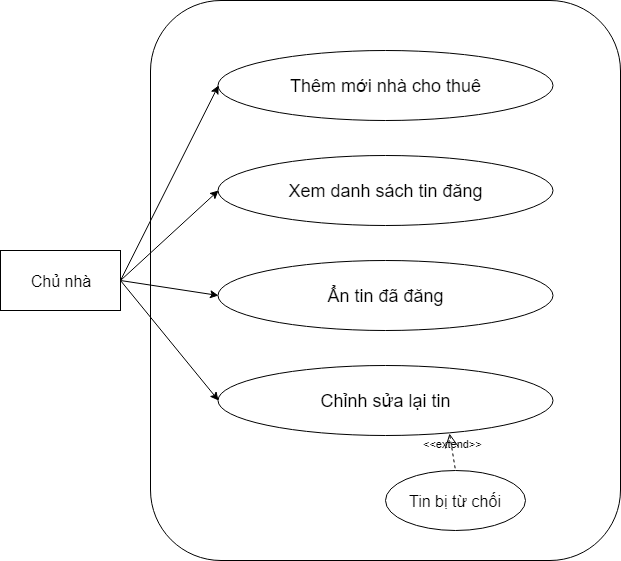

The diagram above was exported from draw.io. Its source (the exported page's mxGraphModel, read from the mxfile embedded in the PNG):
<mxGraphModel dx="717" dy="794" grid="1" gridSize="10" guides="1" tooltips="1" connect="1" arrows="1" fold="1" page="1" pageScale="1" pageWidth="827" pageHeight="1169" math="0" shadow="0">
  <root>
    <mxCell id="0" />
    <mxCell id="1" parent="0" />
    <mxCell id="0-tRr5B-DGyEIQsNrLtt-42" value="" style="rounded=1;whiteSpace=wrap;html=1;" vertex="1" parent="1">
      <mxGeometry x="190" y="70" width="470" height="560" as="geometry" />
    </mxCell>
    <mxCell id="0-tRr5B-DGyEIQsNrLtt-43" value="&lt;font style=&quot;font-size: 18px&quot;&gt;Thêm mới nhà cho thuê&lt;/font&gt;" style="ellipse;whiteSpace=wrap;html=1;" vertex="1" parent="1">
      <mxGeometry x="257.5" y="120" width="335" height="70" as="geometry" />
    </mxCell>
    <mxCell id="0-tRr5B-DGyEIQsNrLtt-44" value="&lt;font style=&quot;font-size: 18px&quot;&gt;Xem danh sách tin đăng&lt;/font&gt;" style="ellipse;whiteSpace=wrap;html=1;" vertex="1" parent="1">
      <mxGeometry x="257.5" y="225" width="335" height="70" as="geometry" />
    </mxCell>
    <mxCell id="0-tRr5B-DGyEIQsNrLtt-45" value="&lt;span style=&quot;font-size: 18px&quot;&gt;Ẩn tin đã đăng&lt;/span&gt;" style="ellipse;whiteSpace=wrap;html=1;" vertex="1" parent="1">
      <mxGeometry x="257.5" y="330" width="335" height="70" as="geometry" />
    </mxCell>
    <mxCell id="0-tRr5B-DGyEIQsNrLtt-46" value="&lt;font style=&quot;font-size: 18px&quot;&gt;Chỉnh sửa lại tin&lt;/font&gt;" style="ellipse;whiteSpace=wrap;html=1;" vertex="1" parent="1">
      <mxGeometry x="257.5" y="435" width="335" height="70" as="geometry" />
    </mxCell>
    <mxCell id="0-tRr5B-DGyEIQsNrLtt-47" value="&lt;font size=&quot;3&quot;&gt;Tin bị từ chối&lt;/font&gt;" style="ellipse;whiteSpace=wrap;html=1;" vertex="1" parent="1">
      <mxGeometry x="425" y="540" width="140" height="60" as="geometry" />
    </mxCell>
    <mxCell id="0-tRr5B-DGyEIQsNrLtt-48" value="&lt;font size=&quot;3&quot;&gt;Chủ nhà&lt;/font&gt;" style="rounded=0;whiteSpace=wrap;html=1;" vertex="1" parent="1">
      <mxGeometry x="40" y="320" width="120" height="60" as="geometry" />
    </mxCell>
    <mxCell id="0-tRr5B-DGyEIQsNrLtt-52" value="" style="endArrow=classic;html=1;exitX=1;exitY=0.5;exitDx=0;exitDy=0;entryX=0;entryY=0.5;entryDx=0;entryDy=0;" edge="1" parent="1" source="0-tRr5B-DGyEIQsNrLtt-48" target="0-tRr5B-DGyEIQsNrLtt-43">
      <mxGeometry width="50" height="50" relative="1" as="geometry">
        <mxPoint x="190" y="275" as="sourcePoint" />
        <mxPoint x="240" y="225" as="targetPoint" />
      </mxGeometry>
    </mxCell>
    <mxCell id="0-tRr5B-DGyEIQsNrLtt-53" value="" style="endArrow=classic;html=1;entryX=0;entryY=0.5;entryDx=0;entryDy=0;" edge="1" parent="1" target="0-tRr5B-DGyEIQsNrLtt-44">
      <mxGeometry width="50" height="50" relative="1" as="geometry">
        <mxPoint x="160" y="350" as="sourcePoint" />
        <mxPoint x="268" y="165" as="targetPoint" />
      </mxGeometry>
    </mxCell>
    <mxCell id="0-tRr5B-DGyEIQsNrLtt-55" value="" style="endArrow=classic;html=1;exitX=1;exitY=0.5;exitDx=0;exitDy=0;entryX=0;entryY=0.5;entryDx=0;entryDy=0;" edge="1" parent="1" source="0-tRr5B-DGyEIQsNrLtt-48" target="0-tRr5B-DGyEIQsNrLtt-45">
      <mxGeometry width="50" height="50" relative="1" as="geometry">
        <mxPoint x="208.5" y="447.5" as="sourcePoint" />
        <mxPoint x="306.5" y="252.5" as="targetPoint" />
      </mxGeometry>
    </mxCell>
    <mxCell id="0-tRr5B-DGyEIQsNrLtt-56" value="" style="endArrow=classic;html=1;exitX=1;exitY=0.5;exitDx=0;exitDy=0;entryX=0;entryY=0.5;entryDx=0;entryDy=0;" edge="1" parent="1" source="0-tRr5B-DGyEIQsNrLtt-48" target="0-tRr5B-DGyEIQsNrLtt-46">
      <mxGeometry width="50" height="50" relative="1" as="geometry">
        <mxPoint x="170" y="360" as="sourcePoint" />
        <mxPoint x="268" y="375" as="targetPoint" />
      </mxGeometry>
    </mxCell>
    <mxCell id="0-tRr5B-DGyEIQsNrLtt-57" value="&amp;lt;&amp;lt;extend&amp;gt;&amp;gt;" style="edgeStyle=none;html=1;startArrow=open;endArrow=none;startSize=12;verticalAlign=bottom;dashed=1;labelBackgroundColor=none;entryX=0.5;entryY=0;entryDx=0;entryDy=0;exitX=0.691;exitY=0.971;exitDx=0;exitDy=0;exitPerimeter=0;" edge="1" parent="1" source="0-tRr5B-DGyEIQsNrLtt-46" target="0-tRr5B-DGyEIQsNrLtt-47">
      <mxGeometry width="160" relative="1" as="geometry">
        <mxPoint x="253" y="560" as="sourcePoint" />
        <mxPoint x="413" y="560" as="targetPoint" />
      </mxGeometry>
    </mxCell>
  </root>
</mxGraphModel>